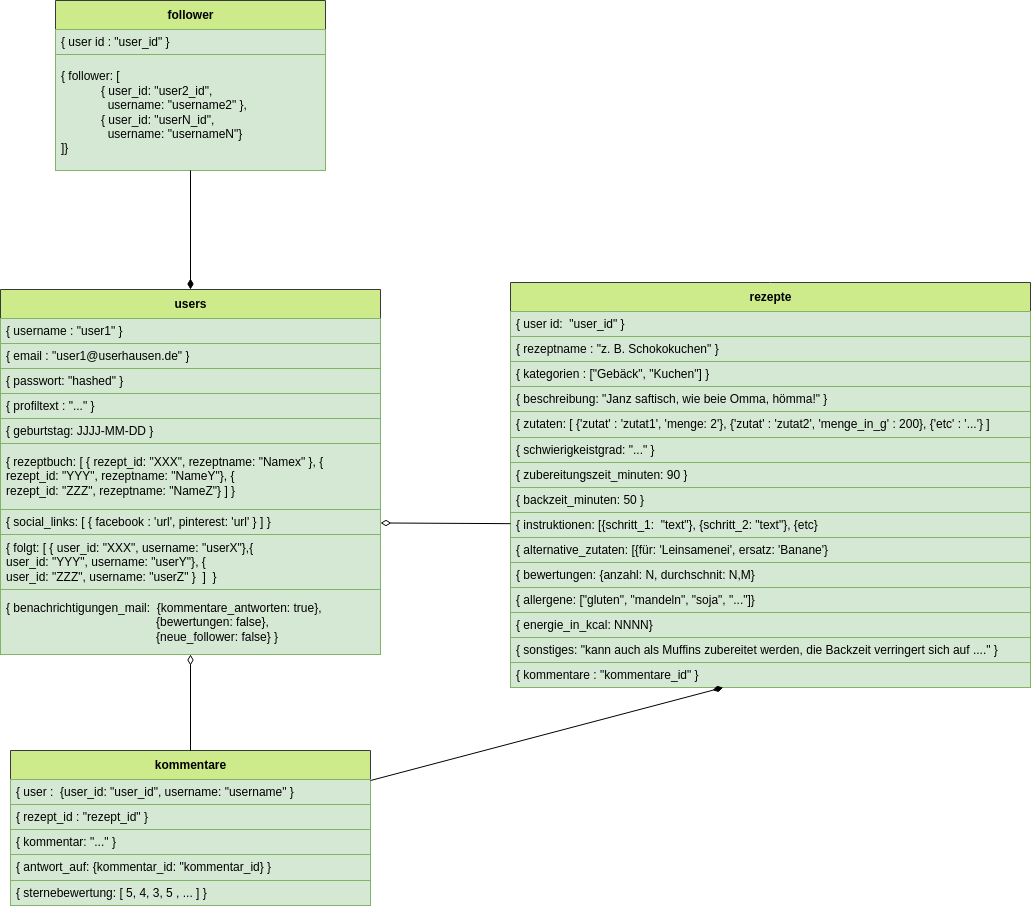

The diagram above was exported from draw.io. Its source (the exported page's mxGraphModel, read from the mxfile embedded in the PNG):
<mxGraphModel dx="1130" dy="1933" grid="1" gridSize="10" guides="1" tooltips="1" connect="1" arrows="1" fold="1" page="1" pageScale="1" pageWidth="827" pageHeight="1169" background="#ffffff" math="0" shadow="0">
  <root>
    <mxCell id="0" />
    <mxCell id="1" parent="0" />
    <mxCell id="13" value="users" style="swimlane;fontStyle=1;align=center;verticalAlign=middle;childLayout=stackLayout;horizontal=1;startSize=29;horizontalStack=0;resizeParent=1;resizeParentMax=0;resizeLast=0;collapsible=0;marginBottom=0;html=1;fillColor=#cdeb8b;strokeColor=#36393d;" parent="1" vertex="1">
      <mxGeometry y="9" width="380" height="365" as="geometry" />
    </mxCell>
    <mxCell id="33" value="{ username : &quot;user1&quot; }" style="text;html=1;strokeColor=#82b366;fillColor=#d5e8d4;align=left;verticalAlign=middle;spacingLeft=4;spacingRight=4;overflow=hidden;rotatable=0;points=[[0,0.5],[1,0.5]];portConstraint=eastwest;" parent="13" vertex="1">
      <mxGeometry y="29" width="380" height="25" as="geometry" />
    </mxCell>
    <mxCell id="84" value="{ email : &quot;user1@userhausen.de&quot; }" style="text;html=1;strokeColor=#82b366;fillColor=#d5e8d4;align=left;verticalAlign=middle;spacingLeft=4;spacingRight=4;overflow=hidden;rotatable=0;points=[[0,0.5],[1,0.5]];portConstraint=eastwest;" parent="13" vertex="1">
      <mxGeometry y="54" width="380" height="25" as="geometry" />
    </mxCell>
    <mxCell id="83" value="{ passwort: &quot;hashed&quot; }" style="text;html=1;strokeColor=#82b366;fillColor=#d5e8d4;align=left;verticalAlign=middle;spacingLeft=4;spacingRight=4;overflow=hidden;rotatable=0;points=[[0,0.5],[1,0.5]];portConstraint=eastwest;" parent="13" vertex="1">
      <mxGeometry y="79" width="380" height="25" as="geometry" />
    </mxCell>
    <mxCell id="14" value="{ profiltext : &quot;...&quot; }" style="text;html=1;strokeColor=#82b366;fillColor=#d5e8d4;align=left;verticalAlign=middle;spacingLeft=4;spacingRight=4;overflow=hidden;rotatable=0;points=[[0,0.5],[1,0.5]];portConstraint=eastwest;" parent="13" vertex="1">
      <mxGeometry y="104" width="380" height="25" as="geometry" />
    </mxCell>
    <mxCell id="47" value="{ geburtstag: JJJJ-MM-DD }" style="text;html=1;strokeColor=#82b366;fillColor=#d5e8d4;align=left;verticalAlign=middle;spacingLeft=4;spacingRight=4;overflow=hidden;rotatable=0;points=[[0,0.5],[1,0.5]];portConstraint=eastwest;" parent="13" vertex="1">
      <mxGeometry y="129" width="380" height="25" as="geometry" />
    </mxCell>
    <mxCell id="16" value="{ rezeptbuch: [ { rezept_id: &quot;XXX&quot;, rezeptname: &quot;Namex&quot; }, {&lt;br&gt;rezept_id: &quot;YYY&quot;, rezeptname: &quot;NameY&quot;}, {&lt;br&gt;rezept_id: &quot;ZZZ&quot;, rezeptname: &quot;NameZ&quot;} ] }" style="text;html=1;strokeColor=#82b366;fillColor=#d5e8d4;align=left;verticalAlign=middle;spacingLeft=4;spacingRight=4;overflow=hidden;rotatable=0;points=[[0,0.5],[1,0.5]];portConstraint=eastwest;" parent="13" vertex="1">
      <mxGeometry y="154" width="380" height="66" as="geometry" />
    </mxCell>
    <mxCell id="48" value="{ social_links: [ { facebook : 'url', pinterest: 'url' } ] }" style="text;html=1;strokeColor=#82b366;fillColor=#d5e8d4;align=left;verticalAlign=middle;spacingLeft=4;spacingRight=4;overflow=hidden;rotatable=0;points=[[0,0.5],[1,0.5]];portConstraint=eastwest;" parent="13" vertex="1">
      <mxGeometry y="220" width="380" height="25" as="geometry" />
    </mxCell>
    <mxCell id="82" value="{ folgt: [ { user_id: &quot;XXX&quot;, username: &quot;userX&quot;},{&lt;br&gt;user_id: &quot;YYY&quot;, username: &quot;userY&quot;}, {&lt;br&gt;user_id: &quot;ZZZ&quot;, username: &quot;userZ&quot; }&amp;nbsp;&amp;nbsp;]&amp;nbsp; }" style="text;html=1;strokeColor=#82b366;fillColor=#d5e8d4;align=left;verticalAlign=middle;spacingLeft=4;spacingRight=4;overflow=hidden;rotatable=0;points=[[0,0.5],[1,0.5]];portConstraint=eastwest;" parent="13" vertex="1">
      <mxGeometry y="245" width="380" height="55" as="geometry" />
    </mxCell>
    <mxCell id="85" value="{ benachrichtigungen_mail:&amp;nbsp;&lt;span style=&quot;border-color: var(--border-color);&quot;&gt;&#09;&lt;/span&gt;{kommentare_antworten: true},&lt;br style=&quot;border-color: var(--border-color);&quot;&gt;&lt;span style=&quot;border-color: var(--border-color);&quot;&gt;&#09;&lt;/span&gt;&lt;span style=&quot;border-color: var(--border-color);&quot;&gt;&#09;&lt;/span&gt;&lt;span style=&quot;border-color: var(--border-color);&quot;&gt;&#09;&lt;/span&gt;&lt;span style=&quot;border-color: var(--border-color);&quot;&gt;&#09;&lt;/span&gt;&lt;span style=&quot;border-color: var(--border-color);&quot;&gt;&#09;&lt;span style=&quot;border-color: var(--border-color);&quot;&gt;&#09;&lt;/span&gt;&lt;/span&gt;&lt;span style=&quot;white-space: pre;&quot;&gt;&#09;&lt;/span&gt;&lt;span style=&quot;white-space: pre;&quot;&gt;&#09;&lt;/span&gt;&lt;span style=&quot;white-space: pre;&quot;&gt;&#09;&lt;/span&gt;&lt;span style=&quot;white-space: pre;&quot;&gt;&#09;&lt;/span&gt;&lt;span style=&quot;white-space: pre;&quot;&gt;&#09;&lt;/span&gt;&amp;nbsp; &amp;nbsp; &amp;nbsp;{bewertungen: false},&lt;br style=&quot;border-color: var(--border-color);&quot;&gt;&lt;span style=&quot;border-color: var(--border-color);&quot;&gt;&#09;&lt;/span&gt;&lt;span style=&quot;border-color: var(--border-color);&quot;&gt;&#09;&lt;/span&gt;&lt;span style=&quot;border-color: var(--border-color);&quot;&gt;&#09;&lt;/span&gt;&lt;span style=&quot;border-color: var(--border-color);&quot;&gt;&#09;&lt;/span&gt;&lt;span style=&quot;border-color: var(--border-color);&quot;&gt;&#09;&lt;span style=&quot;border-color: var(--border-color);&quot;&gt;&#09;&lt;/span&gt;&lt;/span&gt;&lt;span style=&quot;white-space: pre;&quot;&gt;&#09;&lt;/span&gt;&lt;span style=&quot;white-space: pre;&quot;&gt;&#09;&lt;/span&gt;&lt;span style=&quot;white-space: pre;&quot;&gt;&#09;&lt;/span&gt;&lt;span style=&quot;white-space: pre;&quot;&gt;&#09;&lt;/span&gt;&lt;span style=&quot;white-space: pre;&quot;&gt;&#09;&lt;/span&gt;&amp;nbsp; &amp;nbsp; &amp;nbsp;{neue_follower: false} }" style="text;html=1;strokeColor=#82b366;fillColor=#d5e8d4;align=left;verticalAlign=middle;spacingLeft=4;spacingRight=4;overflow=hidden;rotatable=0;points=[[0,0.5],[1,0.5]];portConstraint=eastwest;" parent="13" vertex="1">
      <mxGeometry y="300" width="380" height="65" as="geometry" />
    </mxCell>
    <mxCell id="17" value="follower" style="swimlane;fontStyle=1;align=center;verticalAlign=middle;childLayout=stackLayout;horizontal=1;startSize=29;horizontalStack=0;resizeParent=1;resizeParentMax=0;resizeLast=0;collapsible=0;marginBottom=0;html=1;fillColor=#cdeb8b;strokeColor=#36393d;" parent="1" vertex="1">
      <mxGeometry x="55" y="-280" width="270" height="170" as="geometry" />
    </mxCell>
    <mxCell id="18" value="{ user id : &quot;user_id&quot; }" style="text;html=1;strokeColor=#82b366;fillColor=#d5e8d4;align=left;verticalAlign=middle;spacingLeft=4;spacingRight=4;overflow=hidden;rotatable=0;points=[[0,0.5],[1,0.5]];portConstraint=eastwest;" parent="17" vertex="1">
      <mxGeometry y="29" width="270" height="25" as="geometry" />
    </mxCell>
    <mxCell id="19" value="{ follower: [&lt;br&gt;&lt;span style=&quot;&quot;&gt;&#09;&lt;/span&gt;&lt;span style=&quot;&quot;&gt;&#09;&lt;/span&gt;&lt;span style=&quot;&quot;&gt;&#09;&lt;/span&gt;&lt;blockquote style=&quot;margin: 0 0 0 40px; border: none; padding: 0px;&quot;&gt;{ user_id: &quot;user2_id&quot;,&lt;br&gt; &amp;nbsp; username: &quot;username2&quot; },&lt;br&gt;{ user_id: &quot;userN_id&quot;,&lt;br&gt;&amp;nbsp; username: &quot;usernameN&quot;}&lt;/blockquote&gt;]}" style="text;html=1;strokeColor=#82b366;fillColor=#d5e8d4;align=left;verticalAlign=middle;spacingLeft=4;spacingRight=4;overflow=hidden;rotatable=0;points=[[0,0.5],[1,0.5]];portConstraint=eastwest;" parent="17" vertex="1">
      <mxGeometry y="54" width="270" height="116" as="geometry" />
    </mxCell>
    <mxCell id="34" value="rezepte" style="swimlane;fontStyle=1;align=center;verticalAlign=middle;childLayout=stackLayout;horizontal=1;startSize=29;horizontalStack=0;resizeParent=1;resizeParentMax=0;resizeLast=0;collapsible=0;marginBottom=0;html=1;fillColor=#cdeb8b;strokeColor=#36393d;" parent="1" vertex="1">
      <mxGeometry x="510" y="2" width="520" height="405" as="geometry" />
    </mxCell>
    <mxCell id="35" value="{ user id:&amp;nbsp; &quot;user_id&quot; }" style="text;html=1;strokeColor=#82b366;fillColor=#d5e8d4;align=left;verticalAlign=middle;spacingLeft=4;spacingRight=4;overflow=hidden;rotatable=0;points=[[0,0.5],[1,0.5]];portConstraint=eastwest;" parent="34" vertex="1">
      <mxGeometry y="29" width="520" height="25" as="geometry" />
    </mxCell>
    <mxCell id="36" value="{ rezeptname : &quot;z. B. Schokokuchen&quot; }" style="text;html=1;strokeColor=#82b366;fillColor=#d5e8d4;align=left;verticalAlign=middle;spacingLeft=4;spacingRight=4;overflow=hidden;rotatable=0;points=[[0,0.5],[1,0.5]];portConstraint=eastwest;" parent="34" vertex="1">
      <mxGeometry y="54" width="520" height="25" as="geometry" />
    </mxCell>
    <mxCell id="50" value="{ kategorien : [&quot;Gebäck&quot;, &quot;Kuchen&quot;] }" style="text;html=1;strokeColor=#82b366;fillColor=#d5e8d4;align=left;verticalAlign=middle;spacingLeft=4;spacingRight=4;overflow=hidden;rotatable=0;points=[[0,0.5],[1,0.5]];portConstraint=eastwest;" parent="34" vertex="1">
      <mxGeometry y="79" width="520" height="25" as="geometry" />
    </mxCell>
    <mxCell id="43" value="{ beschreibung: &quot;Janz saftisch, wie beie Omma, hömma!&quot; }" style="text;html=1;strokeColor=#82b366;fillColor=#d5e8d4;align=left;verticalAlign=middle;spacingLeft=4;spacingRight=4;overflow=hidden;rotatable=0;points=[[0,0.5],[1,0.5]];portConstraint=eastwest;" parent="34" vertex="1">
      <mxGeometry y="104" width="520" height="25" as="geometry" />
    </mxCell>
    <mxCell id="37" value="{ zutaten: [ {'zutat' : 'zutat1', 'menge: 2'}, {'zutat' : 'zutat2', 'menge_in_g' : 200}, {'etc' : '...'} ]" style="text;html=1;strokeColor=#82b366;fillColor=#d5e8d4;align=left;verticalAlign=middle;spacingLeft=4;spacingRight=4;overflow=hidden;rotatable=0;points=[[0,0.5],[1,0.5]];portConstraint=eastwest;" parent="34" vertex="1">
      <mxGeometry y="129" width="520" height="26" as="geometry" />
    </mxCell>
    <mxCell id="49" value="{ schwierigkeistgrad: &quot;...&quot; }" style="text;html=1;strokeColor=#82b366;fillColor=#d5e8d4;align=left;verticalAlign=middle;spacingLeft=4;spacingRight=4;overflow=hidden;rotatable=0;points=[[0,0.5],[1,0.5]];portConstraint=eastwest;" parent="34" vertex="1">
      <mxGeometry y="155" width="520" height="25" as="geometry" />
    </mxCell>
    <mxCell id="38" value="{ zubereitungszeit_minuten: 90 }" style="text;html=1;strokeColor=#82b366;fillColor=#d5e8d4;align=left;verticalAlign=middle;spacingLeft=4;spacingRight=4;overflow=hidden;rotatable=0;points=[[0,0.5],[1,0.5]];portConstraint=eastwest;" parent="34" vertex="1">
      <mxGeometry y="180" width="520" height="25" as="geometry" />
    </mxCell>
    <mxCell id="45" value="{ backzeit_minuten: 50 }" style="text;html=1;strokeColor=#82b366;fillColor=#d5e8d4;align=left;verticalAlign=middle;spacingLeft=4;spacingRight=4;overflow=hidden;rotatable=0;points=[[0,0.5],[1,0.5]];portConstraint=eastwest;" parent="34" vertex="1">
      <mxGeometry y="205" width="520" height="25" as="geometry" />
    </mxCell>
    <mxCell id="39" value="{ instruktionen: [{schritt_1:&amp;nbsp; &quot;text&quot;}, {schritt_2: &quot;text&quot;}, {etc}" style="text;html=1;strokeColor=#82b366;fillColor=#d5e8d4;align=left;verticalAlign=middle;spacingLeft=4;spacingRight=4;overflow=hidden;rotatable=0;points=[[0,0.5],[1,0.5]];portConstraint=eastwest;" parent="34" vertex="1">
      <mxGeometry y="230" width="520" height="25" as="geometry" />
    </mxCell>
    <mxCell id="44" value="{ alternative_zutaten: [{für: 'Leinsamenei', ersatz: 'Banane'}" style="text;html=1;strokeColor=#82b366;fillColor=#d5e8d4;align=left;verticalAlign=middle;spacingLeft=4;spacingRight=4;overflow=hidden;rotatable=0;points=[[0,0.5],[1,0.5]];portConstraint=eastwest;" parent="34" vertex="1">
      <mxGeometry y="255" width="520" height="25" as="geometry" />
    </mxCell>
    <mxCell id="40" value="{ bewertungen: {anzahl: N, durchschnit: N,M}" style="text;html=1;strokeColor=#82b366;fillColor=#d5e8d4;align=left;verticalAlign=middle;spacingLeft=4;spacingRight=4;overflow=hidden;rotatable=0;points=[[0,0.5],[1,0.5]];portConstraint=eastwest;" parent="34" vertex="1">
      <mxGeometry y="280" width="520" height="25" as="geometry" />
    </mxCell>
    <mxCell id="41" value="{ allergene: [&quot;gluten&quot;, &quot;mandeln&quot;, &quot;soja&quot;, &quot;...&quot;]}" style="text;html=1;strokeColor=#82b366;fillColor=#d5e8d4;align=left;verticalAlign=middle;spacingLeft=4;spacingRight=4;overflow=hidden;rotatable=0;points=[[0,0.5],[1,0.5]];portConstraint=eastwest;" parent="34" vertex="1">
      <mxGeometry y="305" width="520" height="25" as="geometry" />
    </mxCell>
    <mxCell id="42" value="{ energie_in_kcal: NNNN}" style="text;html=1;strokeColor=#82b366;fillColor=#d5e8d4;align=left;verticalAlign=middle;spacingLeft=4;spacingRight=4;overflow=hidden;rotatable=0;points=[[0,0.5],[1,0.5]];portConstraint=eastwest;" parent="34" vertex="1">
      <mxGeometry y="330" width="520" height="25" as="geometry" />
    </mxCell>
    <mxCell id="46" value="{ sonstiges: &quot;kann auch als Muffins zubereitet werden, die Backzeit verringert sich auf ....&quot; }" style="text;html=1;strokeColor=#82b366;fillColor=#d5e8d4;align=left;verticalAlign=middle;spacingLeft=4;spacingRight=4;overflow=hidden;rotatable=0;points=[[0,0.5],[1,0.5]];portConstraint=eastwest;" parent="34" vertex="1">
      <mxGeometry y="355" width="520" height="25" as="geometry" />
    </mxCell>
    <mxCell id="51" value="{ kommentare : &quot;kommentare_id&quot; }" style="text;html=1;strokeColor=#82b366;fillColor=#d5e8d4;align=left;verticalAlign=middle;spacingLeft=4;spacingRight=4;overflow=hidden;rotatable=0;points=[[0,0.5],[1,0.5]];portConstraint=eastwest;" parent="34" vertex="1">
      <mxGeometry y="380" width="520" height="25" as="geometry" />
    </mxCell>
    <mxCell id="52" value="kommentare" style="swimlane;fontStyle=1;align=center;verticalAlign=middle;childLayout=stackLayout;horizontal=1;startSize=29;horizontalStack=0;resizeParent=1;resizeParentMax=0;resizeLast=0;collapsible=0;marginBottom=0;html=1;fillColor=#cdeb8b;strokeColor=#36393d;" parent="1" vertex="1">
      <mxGeometry x="10" y="470" width="360" height="155" as="geometry" />
    </mxCell>
    <mxCell id="53" value="{ user :&amp;nbsp; {user_id: &quot;user_id&quot;, username: &quot;username&quot; }&amp;nbsp;" style="text;html=1;strokeColor=#82b366;fillColor=#d5e8d4;align=left;verticalAlign=middle;spacingLeft=4;spacingRight=4;overflow=hidden;rotatable=0;points=[[0,0.5],[1,0.5]];portConstraint=eastwest;" parent="52" vertex="1">
      <mxGeometry y="29" width="360" height="25" as="geometry" />
    </mxCell>
    <mxCell id="54" value="{ rezept_id : &quot;rezept_id&quot; }" style="text;html=1;strokeColor=#82b366;fillColor=#d5e8d4;align=left;verticalAlign=middle;spacingLeft=4;spacingRight=4;overflow=hidden;rotatable=0;points=[[0,0.5],[1,0.5]];portConstraint=eastwest;" parent="52" vertex="1">
      <mxGeometry y="54" width="360" height="25" as="geometry" />
    </mxCell>
    <mxCell id="55" value="{ kommentar: &quot;...&quot; }" style="text;html=1;strokeColor=#82b366;fillColor=#d5e8d4;align=left;verticalAlign=middle;spacingLeft=4;spacingRight=4;overflow=hidden;rotatable=0;points=[[0,0.5],[1,0.5]];portConstraint=eastwest;" parent="52" vertex="1">
      <mxGeometry y="79" width="360" height="25" as="geometry" />
    </mxCell>
    <mxCell id="56" value="{ antwort_auf: {kommentar_id: &quot;kommentar_id} }" style="text;html=1;strokeColor=#82b366;fillColor=#d5e8d4;align=left;verticalAlign=middle;spacingLeft=4;spacingRight=4;overflow=hidden;rotatable=0;points=[[0,0.5],[1,0.5]];portConstraint=eastwest;" parent="52" vertex="1">
      <mxGeometry y="104" width="360" height="26" as="geometry" />
    </mxCell>
    <mxCell id="57" value="{ sternebewertung: [ 5, 4, 3, 5 , ... ] }" style="text;html=1;strokeColor=#82b366;fillColor=#d5e8d4;align=left;verticalAlign=middle;spacingLeft=4;spacingRight=4;overflow=hidden;rotatable=0;points=[[0,0.5],[1,0.5]];portConstraint=eastwest;" parent="52" vertex="1">
      <mxGeometry y="130" width="360" height="25" as="geometry" />
    </mxCell>
    <mxCell id="63" value="" style="endArrow=none;startArrow=diamondThin;endFill=0;startFill=0;html=1;verticalAlign=bottom;labelBackgroundColor=none;strokeWidth=1;startSize=8;endSize=8;" parent="1" source="48" target="39" edge="1">
      <mxGeometry width="160" relative="1" as="geometry">
        <mxPoint x="420" as="sourcePoint" />
        <mxPoint x="550" y="100" as="targetPoint" />
      </mxGeometry>
    </mxCell>
    <mxCell id="64" value="" style="endArrow=none;startArrow=diamondThin;endFill=0;startFill=0;html=1;verticalAlign=bottom;labelBackgroundColor=none;strokeWidth=1;startSize=8;endSize=8;" parent="1" source="85" target="52" edge="1">
      <mxGeometry width="160" relative="1" as="geometry">
        <mxPoint x="190" y="370" as="sourcePoint" />
        <mxPoint x="650" y="480" as="targetPoint" />
      </mxGeometry>
    </mxCell>
    <mxCell id="66" value="" style="endArrow=none;startArrow=diamondThin;endFill=0;startFill=1;html=1;verticalAlign=bottom;labelBackgroundColor=none;strokeWidth=1;startSize=8;endSize=8;" parent="1" source="13" target="19" edge="1">
      <mxGeometry width="160" relative="1" as="geometry">
        <mxPoint x="490" as="sourcePoint" />
        <mxPoint x="650" as="targetPoint" />
      </mxGeometry>
    </mxCell>
    <mxCell id="81" value="" style="endArrow=none;startArrow=diamondThin;endFill=0;startFill=1;html=1;verticalAlign=bottom;labelBackgroundColor=none;strokeWidth=1;startSize=8;endSize=8;" parent="1" source="51" target="52" edge="1">
      <mxGeometry width="160" relative="1" as="geometry">
        <mxPoint x="140" y="250" as="sourcePoint" />
        <mxPoint x="300" y="250" as="targetPoint" />
      </mxGeometry>
    </mxCell>
  </root>
</mxGraphModel>